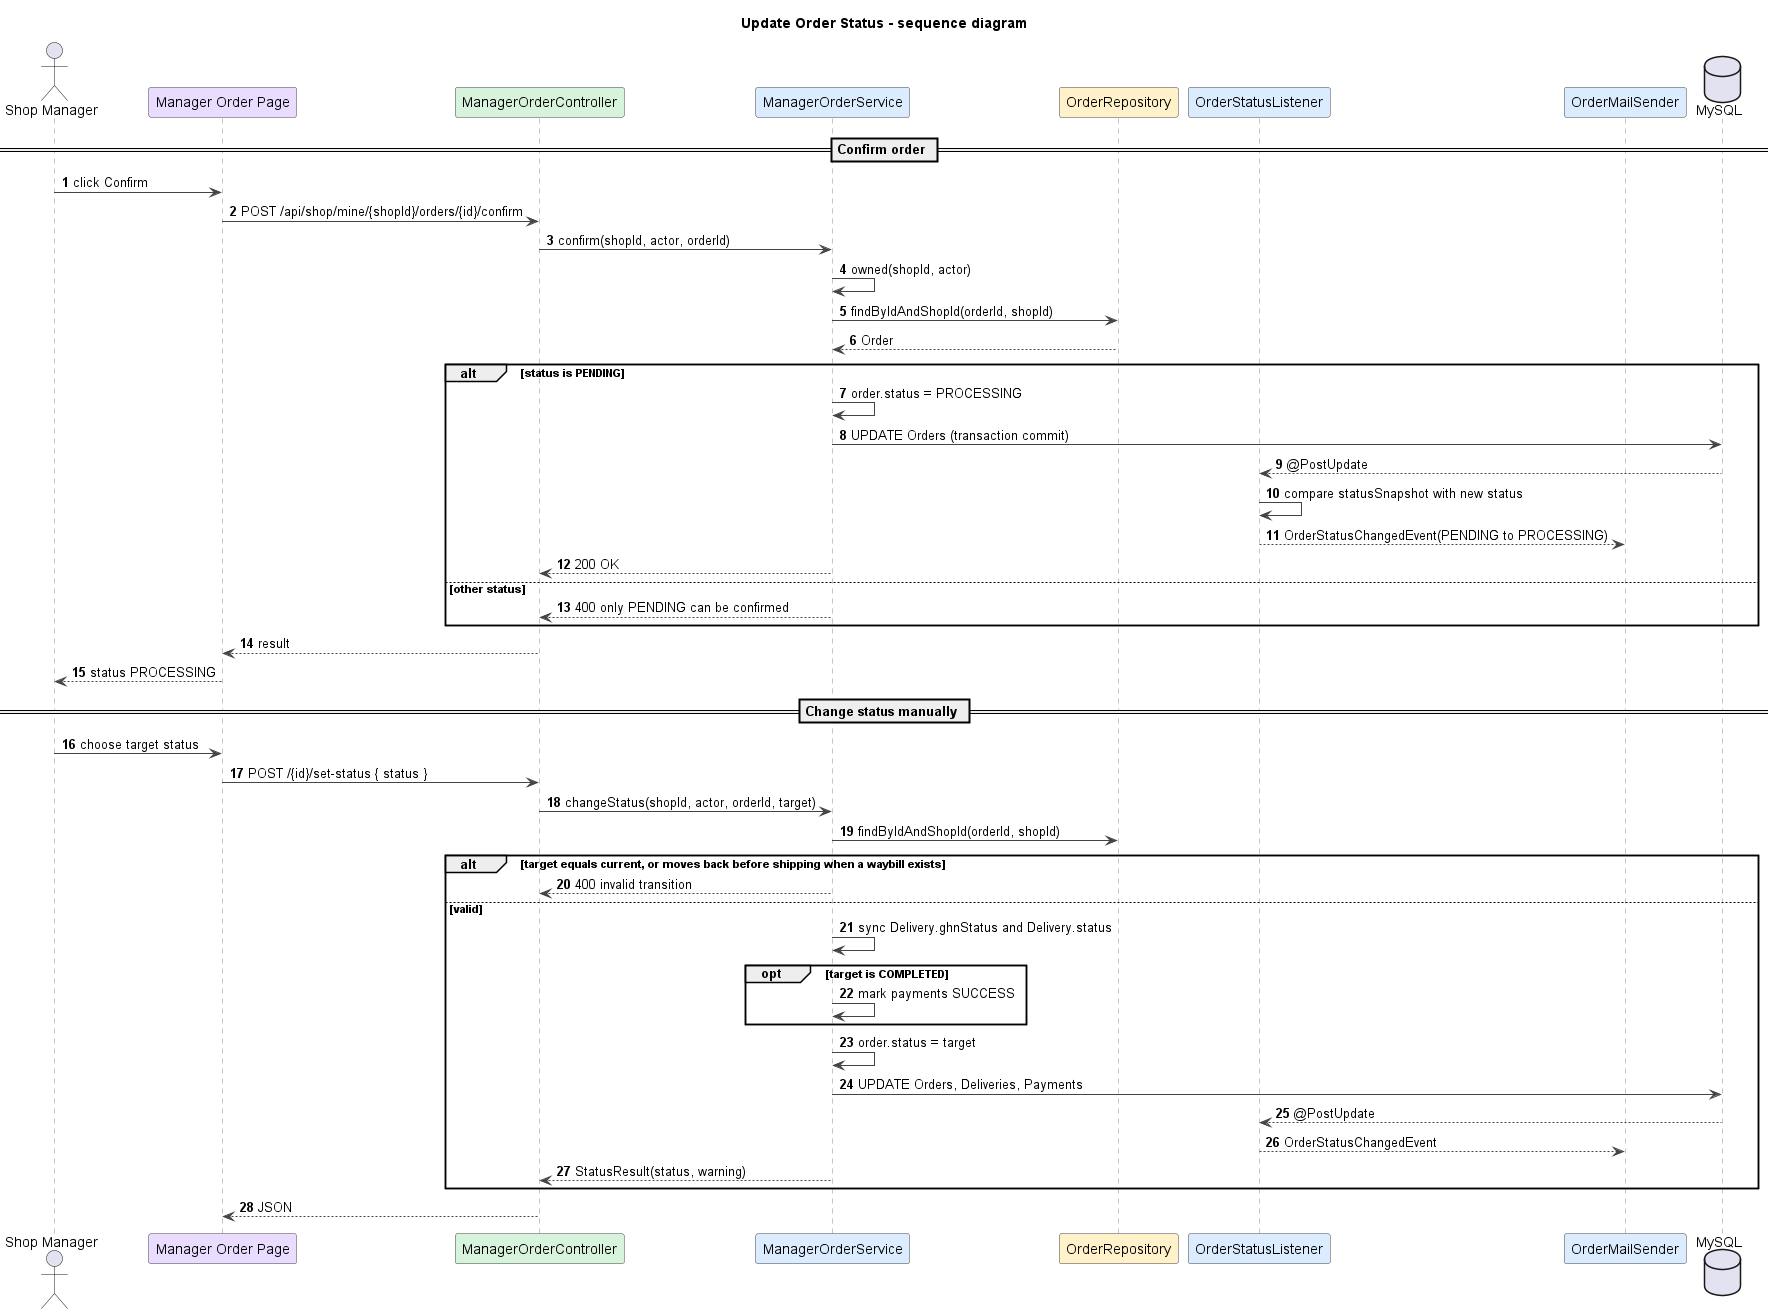

The diagram above was rendered by PlantUML. Its source (embedded in the PNG):
@startuml
title Update Order Status - sequence diagram
autonumber
skinparam shadowing false
skinparam defaultFontName Arial
skinparam wrapWidth 240
skinparam ArrowColor #444444
skinparam sequenceMessageAlign left
skinparam sequence {
  LifeLineBorderColor #888888
  ParticipantBorderColor #444444
  ParticipantBackgroundColor #FFFFFF
}

actor "Shop Manager" as M
participant "Manager Order Page" as UI #EADCFF
participant ManagerOrderController as C #D8F3DC
participant ManagerOrderService as S #DCECFF
participant OrderRepository as R #FFF1C9
participant OrderStatusListener as L #DCECFF
participant OrderMailSender as MAIL #DCECFF
database MySQL

== Confirm order ==
M -> UI : click Confirm
UI -> C : POST /api/shop/mine/{shopId}/orders/{id}/confirm
C -> S : confirm(shopId, actor, orderId)
S -> S : owned(shopId, actor)
S -> R : findByIdAndShopId(orderId, shopId)
R --> S : Order
alt status is PENDING
  S -> S : order.status = PROCESSING
  S -> MySQL : UPDATE Orders (transaction commit)
  MySQL --> L : @PostUpdate
  L -> L : compare statusSnapshot with new status
  L --> MAIL : OrderStatusChangedEvent(PENDING to PROCESSING)
  S --> C : 200 OK
else other status
  S --> C : 400 only PENDING can be confirmed
end
C --> UI : result
UI --> M : status PROCESSING

== Change status manually ==
M -> UI : choose target status
UI -> C : POST /{id}/set-status { status }
C -> S : changeStatus(shopId, actor, orderId, target)
S -> R : findByIdAndShopId(orderId, shopId)
alt target equals current, or moves back before shipping when a waybill exists
  S --> C : 400 invalid transition
else valid
  S -> S : sync Delivery.ghnStatus and Delivery.status
  opt target is COMPLETED
    S -> S : mark payments SUCCESS
  end
  S -> S : order.status = target
  S -> MySQL : UPDATE Orders, Deliveries, Payments
  MySQL --> L : @PostUpdate
  L --> MAIL : OrderStatusChangedEvent
  S --> C : StatusResult(status, warning)
end
C --> UI : JSON

@enduml